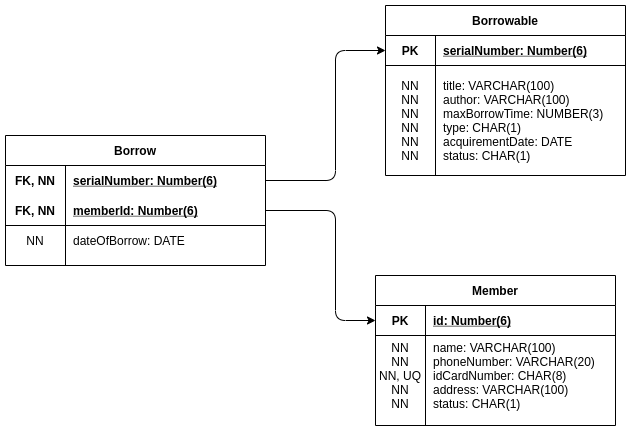

The diagram above was exported from draw.io. Its source (the exported page's mxGraphModel, read from the mxfile embedded in the PNG):
<mxGraphModel dx="1102" dy="816" grid="1" gridSize="10" guides="1" tooltips="1" connect="1" arrows="1" fold="1" page="1" pageScale="1" pageWidth="850" pageHeight="1100" math="0" shadow="0">
  <root>
    <mxCell id="0" />
    <mxCell id="1" parent="0" />
    <mxCell id="sb1nyJ5kN8DQmmT56foA-14" value="Borrow" style="shape=table;startSize=30;container=1;collapsible=1;childLayout=tableLayout;fixedRows=1;rowLines=0;fontStyle=1;align=center;resizeLast=1;" parent="1" vertex="1">
      <mxGeometry x="90" y="380" width="260" height="130" as="geometry" />
    </mxCell>
    <mxCell id="sb1nyJ5kN8DQmmT56foA-15" value="" style="shape=partialRectangle;collapsible=0;dropTarget=0;pointerEvents=0;fillColor=none;top=0;left=0;bottom=0;right=0;points=[[0,0.5],[1,0.5]];portConstraint=eastwest;" parent="sb1nyJ5kN8DQmmT56foA-14" vertex="1">
      <mxGeometry y="30" width="260" height="30" as="geometry" />
    </mxCell>
    <mxCell id="sb1nyJ5kN8DQmmT56foA-16" value="FK, NN" style="shape=partialRectangle;connectable=0;fillColor=none;top=0;left=0;bottom=0;right=0;fontStyle=1;overflow=hidden;" parent="sb1nyJ5kN8DQmmT56foA-15" vertex="1">
      <mxGeometry width="60" height="30" as="geometry" />
    </mxCell>
    <mxCell id="sb1nyJ5kN8DQmmT56foA-17" value="serialNumber: Number(6)" style="shape=partialRectangle;connectable=0;fillColor=none;top=0;left=0;bottom=0;right=0;align=left;spacingLeft=6;fontStyle=5;overflow=hidden;" parent="sb1nyJ5kN8DQmmT56foA-15" vertex="1">
      <mxGeometry x="60" width="200" height="30" as="geometry" />
    </mxCell>
    <mxCell id="sb1nyJ5kN8DQmmT56foA-18" value="" style="shape=partialRectangle;collapsible=0;dropTarget=0;pointerEvents=0;fillColor=none;top=0;left=0;bottom=1;right=0;points=[[0,0.5],[1,0.5]];portConstraint=eastwest;" parent="sb1nyJ5kN8DQmmT56foA-14" vertex="1">
      <mxGeometry y="60" width="260" height="30" as="geometry" />
    </mxCell>
    <mxCell id="sb1nyJ5kN8DQmmT56foA-19" value="FK, NN" style="shape=partialRectangle;connectable=0;fillColor=none;top=0;left=0;bottom=0;right=0;fontStyle=1;overflow=hidden;" parent="sb1nyJ5kN8DQmmT56foA-18" vertex="1">
      <mxGeometry width="60" height="30" as="geometry" />
    </mxCell>
    <mxCell id="sb1nyJ5kN8DQmmT56foA-20" value="memberId: Number(6)" style="shape=partialRectangle;connectable=0;fillColor=none;top=0;left=0;bottom=0;right=0;align=left;spacingLeft=6;fontStyle=5;overflow=hidden;" parent="sb1nyJ5kN8DQmmT56foA-18" vertex="1">
      <mxGeometry x="60" width="200" height="30" as="geometry" />
    </mxCell>
    <mxCell id="sb1nyJ5kN8DQmmT56foA-21" value="" style="shape=partialRectangle;collapsible=0;dropTarget=0;pointerEvents=0;fillColor=none;top=0;left=0;bottom=0;right=0;points=[[0,0.5],[1,0.5]];portConstraint=eastwest;" parent="sb1nyJ5kN8DQmmT56foA-14" vertex="1">
      <mxGeometry y="90" width="260" height="30" as="geometry" />
    </mxCell>
    <mxCell id="sb1nyJ5kN8DQmmT56foA-22" value="NN" style="shape=partialRectangle;connectable=0;fillColor=none;top=0;left=0;bottom=0;right=0;editable=1;overflow=hidden;" parent="sb1nyJ5kN8DQmmT56foA-21" vertex="1">
      <mxGeometry width="60" height="30" as="geometry" />
    </mxCell>
    <mxCell id="sb1nyJ5kN8DQmmT56foA-23" value="dateOfBorrow: DATE" style="shape=partialRectangle;connectable=0;fillColor=none;top=0;left=0;bottom=0;right=0;align=left;spacingLeft=6;overflow=hidden;" parent="sb1nyJ5kN8DQmmT56foA-21" vertex="1">
      <mxGeometry x="60" width="200" height="30" as="geometry" />
    </mxCell>
    <mxCell id="sb1nyJ5kN8DQmmT56foA-40" value="Member" style="shape=table;startSize=30;container=1;collapsible=1;childLayout=tableLayout;fixedRows=1;rowLines=0;fontStyle=1;align=center;resizeLast=1;" parent="1" vertex="1">
      <mxGeometry x="460" y="520" width="240" height="150" as="geometry" />
    </mxCell>
    <mxCell id="sb1nyJ5kN8DQmmT56foA-41" value="" style="shape=partialRectangle;collapsible=0;dropTarget=0;pointerEvents=0;fillColor=none;top=0;left=0;bottom=1;right=0;points=[[0,0.5],[1,0.5]];portConstraint=eastwest;" parent="sb1nyJ5kN8DQmmT56foA-40" vertex="1">
      <mxGeometry y="30" width="240" height="30" as="geometry" />
    </mxCell>
    <mxCell id="sb1nyJ5kN8DQmmT56foA-42" value="PK" style="shape=partialRectangle;connectable=0;fillColor=none;top=0;left=0;bottom=0;right=0;fontStyle=1;overflow=hidden;" parent="sb1nyJ5kN8DQmmT56foA-41" vertex="1">
      <mxGeometry width="50" height="30" as="geometry" />
    </mxCell>
    <mxCell id="sb1nyJ5kN8DQmmT56foA-43" value="id: Number(6)" style="shape=partialRectangle;connectable=0;fillColor=none;top=0;left=0;bottom=0;right=0;align=left;spacingLeft=6;fontStyle=5;overflow=hidden;" parent="sb1nyJ5kN8DQmmT56foA-41" vertex="1">
      <mxGeometry x="50" width="190" height="30" as="geometry" />
    </mxCell>
    <mxCell id="sb1nyJ5kN8DQmmT56foA-47" value="" style="shape=partialRectangle;collapsible=0;dropTarget=0;pointerEvents=0;fillColor=none;top=0;left=0;bottom=0;right=0;points=[[0,0.5],[1,0.5]];portConstraint=eastwest;" parent="sb1nyJ5kN8DQmmT56foA-40" vertex="1">
      <mxGeometry y="60" width="240" height="80" as="geometry" />
    </mxCell>
    <mxCell id="sb1nyJ5kN8DQmmT56foA-48" value="NN&#10;NN&#10;NN, UQ&#10;NN&#10;NN" style="shape=partialRectangle;connectable=0;fillColor=none;top=0;left=0;bottom=0;right=0;editable=1;overflow=hidden;" parent="sb1nyJ5kN8DQmmT56foA-47" vertex="1">
      <mxGeometry width="50" height="80" as="geometry" />
    </mxCell>
    <mxCell id="sb1nyJ5kN8DQmmT56foA-49" value="name: VARCHAR(100)&#10;phoneNumber: VARCHAR(20)&#10;idCardNumber: CHAR(8)&#10;address: VARCHAR(100)&#10;status: CHAR(1)" style="shape=partialRectangle;connectable=0;fillColor=none;top=0;left=0;bottom=0;right=0;align=left;spacingLeft=6;overflow=hidden;" parent="sb1nyJ5kN8DQmmT56foA-47" vertex="1">
      <mxGeometry x="50" width="190" height="80" as="geometry" />
    </mxCell>
    <mxCell id="sb1nyJ5kN8DQmmT56foA-83" value="Borrowable" style="shape=table;startSize=30;container=1;collapsible=1;childLayout=tableLayout;fixedRows=1;rowLines=0;fontStyle=1;align=center;resizeLast=1;" parent="1" vertex="1">
      <mxGeometry x="470" y="250" width="240" height="170" as="geometry" />
    </mxCell>
    <mxCell id="sb1nyJ5kN8DQmmT56foA-84" value="" style="shape=partialRectangle;collapsible=0;dropTarget=0;pointerEvents=0;fillColor=none;top=0;left=0;bottom=1;right=0;points=[[0,0.5],[1,0.5]];portConstraint=eastwest;" parent="sb1nyJ5kN8DQmmT56foA-83" vertex="1">
      <mxGeometry y="30" width="240" height="30" as="geometry" />
    </mxCell>
    <mxCell id="sb1nyJ5kN8DQmmT56foA-85" value="PK" style="shape=partialRectangle;connectable=0;fillColor=none;top=0;left=0;bottom=0;right=0;fontStyle=1;overflow=hidden;" parent="sb1nyJ5kN8DQmmT56foA-84" vertex="1">
      <mxGeometry width="50" height="30" as="geometry" />
    </mxCell>
    <mxCell id="sb1nyJ5kN8DQmmT56foA-86" value="serialNumber: Number(6)" style="shape=partialRectangle;connectable=0;fillColor=none;top=0;left=0;bottom=0;right=0;align=left;spacingLeft=6;fontStyle=5;overflow=hidden;" parent="sb1nyJ5kN8DQmmT56foA-84" vertex="1">
      <mxGeometry x="50" width="190" height="30" as="geometry" />
    </mxCell>
    <mxCell id="sb1nyJ5kN8DQmmT56foA-87" value="" style="shape=partialRectangle;collapsible=0;dropTarget=0;pointerEvents=0;fillColor=none;top=0;left=0;bottom=0;right=0;points=[[0,0.5],[1,0.5]];portConstraint=eastwest;" parent="sb1nyJ5kN8DQmmT56foA-83" vertex="1">
      <mxGeometry y="60" width="240" height="110" as="geometry" />
    </mxCell>
    <mxCell id="sb1nyJ5kN8DQmmT56foA-88" value="NN&#10;NN&#10;NN&#10;NN&#10;NN&#10;NN" style="shape=partialRectangle;connectable=0;fillColor=none;top=0;left=0;bottom=0;right=0;editable=1;overflow=hidden;" parent="sb1nyJ5kN8DQmmT56foA-87" vertex="1">
      <mxGeometry width="50" height="110" as="geometry" />
    </mxCell>
    <mxCell id="sb1nyJ5kN8DQmmT56foA-89" value="title: VARCHAR(100)&#10;author: VARCHAR(100)&#10;maxBorrowTime: NUMBER(3)&#10;type: CHAR(1)&#10;acquirementDate: DATE&#10;status: CHAR(1)" style="shape=partialRectangle;connectable=0;fillColor=none;top=0;left=0;bottom=0;right=0;align=left;spacingLeft=6;overflow=hidden;" parent="sb1nyJ5kN8DQmmT56foA-87" vertex="1">
      <mxGeometry x="50" width="190" height="110" as="geometry" />
    </mxCell>
    <mxCell id="sb1nyJ5kN8DQmmT56foA-90" value="" style="endArrow=classic;html=1;exitX=1;exitY=0.5;exitDx=0;exitDy=0;entryX=0;entryY=0.5;entryDx=0;entryDy=0;" parent="1" source="sb1nyJ5kN8DQmmT56foA-15" target="sb1nyJ5kN8DQmmT56foA-84" edge="1">
      <mxGeometry width="50" height="50" relative="1" as="geometry">
        <mxPoint x="360" y="510" as="sourcePoint" />
        <mxPoint x="470" y="325" as="targetPoint" />
        <Array as="points">
          <mxPoint x="420" y="425" />
          <mxPoint x="420" y="295" />
        </Array>
      </mxGeometry>
    </mxCell>
    <mxCell id="sb1nyJ5kN8DQmmT56foA-91" value="" style="endArrow=classic;html=1;exitX=1;exitY=0.5;exitDx=0;exitDy=0;entryX=0;entryY=0.5;entryDx=0;entryDy=0;" parent="1" source="sb1nyJ5kN8DQmmT56foA-18" target="sb1nyJ5kN8DQmmT56foA-41" edge="1">
      <mxGeometry width="50" height="50" relative="1" as="geometry">
        <mxPoint x="370" y="520" as="sourcePoint" />
        <mxPoint x="420" y="470" as="targetPoint" />
        <Array as="points">
          <mxPoint x="420" y="455" />
          <mxPoint x="420" y="565" />
        </Array>
      </mxGeometry>
    </mxCell>
  </root>
</mxGraphModel>